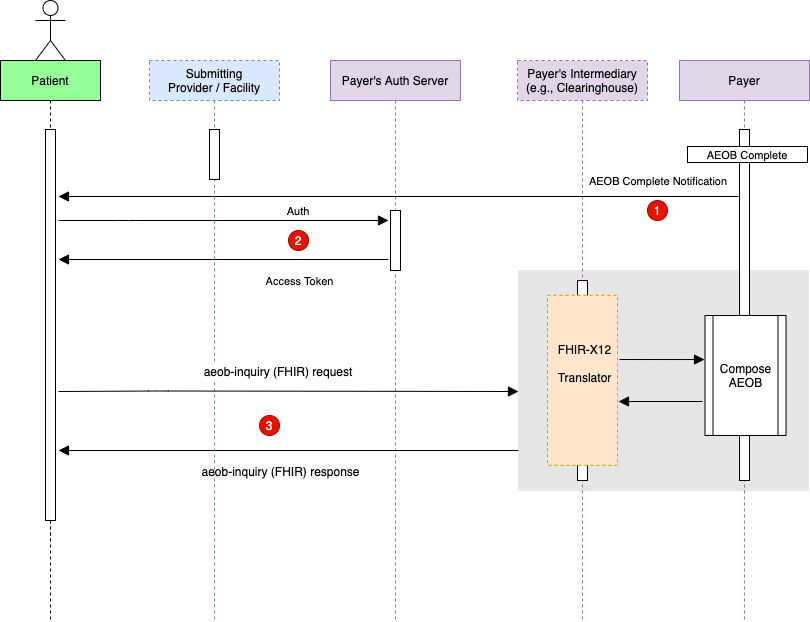

The diagram above was exported from draw.io. Its source (the exported page's mxGraphModel, read from the mxfile embedded in the PNG):
<mxGraphModel dx="1579" dy="798" grid="1" gridSize="10" guides="1" tooltips="1" connect="1" arrows="1" fold="1" page="1" pageScale="1" pageWidth="850" pageHeight="1100" math="0" shadow="0">
  <root>
    <mxCell id="0" />
    <mxCell id="1" parent="0" />
    <mxCell id="3nuBFxr9cyL0pnOWT2aG-1" value="Patient" style="shape=umlLifeline;perimeter=lifelinePerimeter;container=1;collapsible=0;recursiveResize=0;rounded=0;shadow=0;strokeWidth=1;fillColor=#96FF9A;" parent="1" vertex="1" treatAsSingle="0">
      <mxGeometry x="22" y="120" width="100" height="480" as="geometry" />
    </mxCell>
    <mxCell id="3nuBFxr9cyL0pnOWT2aG-2" value="" style="points=[];perimeter=orthogonalPerimeter;rounded=0;shadow=0;strokeWidth=1;" parent="3nuBFxr9cyL0pnOWT2aG-1" vertex="1">
      <mxGeometry x="45" y="69" width="10" height="391" as="geometry" />
    </mxCell>
    <mxCell id="SfCazmH2R6rvJbLZBPh0-3" value="Payer's Auth Server" style="shape=umlLifeline;perimeter=lifelinePerimeter;container=1;collapsible=0;recursiveResize=0;rounded=0;shadow=0;strokeWidth=1;fillColor=#e1d5e7;strokeColor=#9673a6;" parent="1" vertex="1" treatAsSingle="0">
      <mxGeometry x="352" y="120" width="130" height="560" as="geometry" />
    </mxCell>
    <mxCell id="SfCazmH2R6rvJbLZBPh0-4" value="" style="points=[];perimeter=orthogonalPerimeter;rounded=0;shadow=0;strokeWidth=1;" parent="SfCazmH2R6rvJbLZBPh0-3" vertex="1">
      <mxGeometry x="60" y="150" width="10" height="60" as="geometry" />
    </mxCell>
    <mxCell id="SfCazmH2R6rvJbLZBPh0-21" value="" style="shape=umlActor;verticalLabelPosition=bottom;verticalAlign=top;html=1;outlineConnect=0;" parent="1" vertex="1">
      <mxGeometry x="57" y="60" width="30" height="60" as="geometry" />
    </mxCell>
    <mxCell id="qIxCJxl5lMdrLJ7lDj4a-3" style="edgeStyle=orthogonalEdgeStyle;rounded=0;orthogonalLoop=1;jettySize=auto;html=1;dashed=1;endArrow=none;endFill=0;" parent="1" source="3nuBFxr9cyL0pnOWT2aG-2" edge="1">
      <mxGeometry relative="1" as="geometry">
        <mxPoint x="72" y="680" as="targetPoint" />
      </mxGeometry>
    </mxCell>
    <mxCell id="aAGMAaikRAZB5L4dtnXu-1" value="1" style="ellipse;whiteSpace=wrap;html=1;aspect=fixed;fillColor=#e51400;strokeColor=#B20000;fontColor=#ffffff;" parent="1" vertex="1">
      <mxGeometry x="669" y="260" width="20" height="20" as="geometry" />
    </mxCell>
    <mxCell id="aAGMAaikRAZB5L4dtnXu-4" value="2" style="ellipse;whiteSpace=wrap;html=1;aspect=fixed;fillColor=#e51400;strokeColor=#B20000;fontColor=#ffffff;" parent="1" vertex="1">
      <mxGeometry x="310" y="290" width="20" height="20" as="geometry" />
    </mxCell>
    <mxCell id="SfCazmH2R6rvJbLZBPh0-2" value="" style="points=[];perimeter=orthogonalPerimeter;rounded=0;shadow=0;strokeWidth=1;fillColor=#E6E6E6;strokeColor=#E6E6E6;" parent="1" vertex="1">
      <mxGeometry x="540" y="330" width="290" height="220" as="geometry" />
    </mxCell>
    <mxCell id="8" value="Payer's Intermediary&#10;(e.g., Clearinghouse)" style="shape=umlLifeline;perimeter=lifelinePerimeter;container=1;collapsible=0;recursiveResize=0;rounded=0;shadow=0;strokeWidth=1;fillColor=#e1d5e7;strokeColor=#9673a6;dashed=1;" parent="1" vertex="1" treatAsSingle="0">
      <mxGeometry x="539" y="120" width="130" height="560" as="geometry" />
    </mxCell>
    <mxCell id="9" value="" style="points=[];perimeter=orthogonalPerimeter;rounded=0;shadow=0;strokeWidth=1;" parent="8" vertex="1">
      <mxGeometry x="60" y="220" width="10" height="200" as="geometry" />
    </mxCell>
    <mxCell id="10" value="Payer" style="shape=umlLifeline;perimeter=lifelinePerimeter;container=1;collapsible=0;recursiveResize=0;rounded=0;shadow=0;strokeWidth=1;fillColor=#e1d5e7;strokeColor=#9673a6;" parent="1" vertex="1" treatAsSingle="0">
      <mxGeometry x="701" y="120" width="130" height="560" as="geometry" />
    </mxCell>
    <mxCell id="11" value="" style="points=[];perimeter=orthogonalPerimeter;rounded=0;shadow=0;strokeWidth=1;" parent="10" vertex="1">
      <mxGeometry x="60" y="69" width="10" height="351" as="geometry" />
    </mxCell>
    <mxCell id="3" value="" style="group" parent="1" vertex="1" connectable="0">
      <mxGeometry x="571" y="358" width="70" height="170" as="geometry" />
    </mxCell>
    <mxCell id="4" value="" style="rounded=0;whiteSpace=wrap;html=1;fillColor=#ffe6cc;strokeColor=#d79b00;dashed=1;" parent="3" vertex="1">
      <mxGeometry x="-2" y="-3.1875" width="70" height="170" as="geometry" />
    </mxCell>
    <mxCell id="5" value="&lt;font style=&quot;font-size: 12px ; font-weight: normal&quot;&gt;FHIR-X12&lt;br&gt;Translator&lt;/font&gt;" style="text;strokeColor=none;fillColor=none;html=1;fontSize=24;fontStyle=1;verticalAlign=middle;align=center;" parent="3" vertex="1">
      <mxGeometry y="32.22916666666666" width="70" height="56.666666666666664" as="geometry" />
    </mxCell>
    <mxCell id="7" value="Compose AEOB" style="shape=process;whiteSpace=wrap;html=1;backgroundOutline=1;" parent="1" vertex="1">
      <mxGeometry x="726.5" y="375" width="81" height="120" as="geometry" />
    </mxCell>
    <mxCell id="aAGMAaikRAZB5L4dtnXu-12" value="AEOB Complete Notification" style="verticalAlign=bottom;endArrow=block;endSize=8;shadow=0;strokeWidth=1;endFill=1;" parent="1" edge="1">
      <mxGeometry x="-0.7647" y="-6" relative="1" as="geometry">
        <mxPoint x="80" y="256" as="targetPoint" />
        <mxPoint x="760" y="256" as="sourcePoint" />
        <mxPoint as="offset" />
      </mxGeometry>
    </mxCell>
    <mxCell id="ogFRtUQ3psGFR55wJX58-7" value="" style="verticalAlign=bottom;endArrow=block;shadow=0;strokeWidth=1;labelBackgroundColor=none;entryX=-0.006;entryY=0.367;entryDx=0;entryDy=0;entryPerimeter=0;endSize=8;" parent="1" target="7" edge="1">
      <mxGeometry x="0.0769" y="8" relative="1" as="geometry">
        <mxPoint x="641" y="419" as="sourcePoint" />
        <mxPoint x="766" y="419.5" as="targetPoint" />
        <Array as="points" />
        <mxPoint as="offset" />
      </mxGeometry>
    </mxCell>
    <mxCell id="ogFRtUQ3psGFR55wJX58-9" value="" style="verticalAlign=bottom;endArrow=block;shadow=0;strokeWidth=1;labelBackgroundColor=none;endSize=8;" parent="1" edge="1">
      <mxGeometry x="0.0192" y="-7" relative="1" as="geometry">
        <mxPoint x="724" y="461" as="sourcePoint" />
        <mxPoint x="640" y="461" as="targetPoint" />
        <Array as="points" />
        <mxPoint as="offset" />
      </mxGeometry>
    </mxCell>
    <mxCell id="13" value="3" style="ellipse;whiteSpace=wrap;html=1;aspect=fixed;fillColor=#e51400;strokeColor=#B20000;fontColor=#ffffff;" parent="1" vertex="1">
      <mxGeometry x="281" y="475" width="20" height="20" as="geometry" />
    </mxCell>
    <mxCell id="15" value="&lt;font style=&quot;font-size: 11px&quot;&gt;AEOB Complete&lt;/font&gt;" style="rounded=0;whiteSpace=wrap;html=1;" parent="1" vertex="1">
      <mxGeometry x="709" y="206" width="120" height="16" as="geometry" />
    </mxCell>
    <mxCell id="16" value="Auth" style="verticalAlign=bottom;endArrow=block;shadow=0;strokeWidth=1;endSize=8;" parent="1" edge="1">
      <mxGeometry x="0.4545" relative="1" as="geometry">
        <mxPoint x="80" y="280" as="sourcePoint" />
        <mxPoint x="410" y="280" as="targetPoint" />
        <Array as="points">
          <mxPoint x="150" y="280" />
        </Array>
        <mxPoint as="offset" />
      </mxGeometry>
    </mxCell>
    <mxCell id="19" value="" style="verticalAlign=bottom;endArrow=block;shadow=0;strokeWidth=1;labelBackgroundColor=none;endSize=8;" parent="1" edge="1">
      <mxGeometry x="0.0192" y="-7" relative="1" as="geometry">
        <mxPoint x="410" y="319" as="sourcePoint" />
        <mxPoint x="80" y="319" as="targetPoint" />
        <Array as="points" />
        <mxPoint as="offset" />
      </mxGeometry>
    </mxCell>
    <mxCell id="20" value="Access Token" style="edgeLabel;html=1;align=center;verticalAlign=bottom;resizable=0;points=[];labelPosition=center;verticalLabelPosition=top;" parent="19" vertex="1" connectable="0">
      <mxGeometry x="0.3212" y="-4" relative="1" as="geometry">
        <mxPoint x="128" y="34" as="offset" />
      </mxGeometry>
    </mxCell>
    <mxCell id="25" value="" style="verticalAlign=bottom;endArrow=block;shadow=0;strokeWidth=1;labelBackgroundColor=none;endSize=8;" parent="1" edge="1">
      <mxGeometry x="0.0192" y="-7" relative="1" as="geometry">
        <mxPoint x="540" y="510" as="sourcePoint" />
        <mxPoint x="80" y="510" as="targetPoint" />
        <Array as="points" />
        <mxPoint as="offset" />
      </mxGeometry>
    </mxCell>
    <mxCell id="26" value="&lt;span style=&quot;font-size: 12px&quot;&gt;aeob-inquiry (FHIR) response&lt;/span&gt;" style="edgeLabel;html=1;align=center;verticalAlign=bottom;resizable=0;points=[];labelPosition=center;verticalLabelPosition=top;" parent="25" vertex="1" connectable="0">
      <mxGeometry x="0.3212" y="-4" relative="1" as="geometry">
        <mxPoint x="65" y="34" as="offset" />
      </mxGeometry>
    </mxCell>
    <mxCell id="27" value="Submitting&#10;Provider / Facility" style="shape=umlLifeline;perimeter=lifelinePerimeter;container=1;collapsible=0;recursiveResize=0;rounded=0;shadow=0;strokeWidth=1;fillColor=#dae8fc;strokeColor=#6c8ebf;dashed=1;" parent="1" vertex="1" treatAsSingle="0">
      <mxGeometry x="171" y="120" width="130" height="560" as="geometry" />
    </mxCell>
    <mxCell id="28" value="" style="points=[];perimeter=orthogonalPerimeter;rounded=0;shadow=0;strokeWidth=1;" parent="27" vertex="1">
      <mxGeometry x="60" y="69" width="10" height="50" as="geometry" />
    </mxCell>
    <mxCell id="30" value="aeob-inquiry (FHIR) request" style="verticalAlign=bottom;endArrow=block;shadow=0;strokeWidth=1;endSize=8;fontSize=12;" parent="1" edge="1">
      <mxGeometry x="-0.0435" y="10" relative="1" as="geometry">
        <mxPoint x="80" y="451" as="sourcePoint" />
        <mxPoint x="540" y="451" as="targetPoint" />
        <Array as="points">
          <mxPoint x="180" y="450.5" />
        </Array>
        <mxPoint as="offset" />
      </mxGeometry>
    </mxCell>
  </root>
</mxGraphModel>